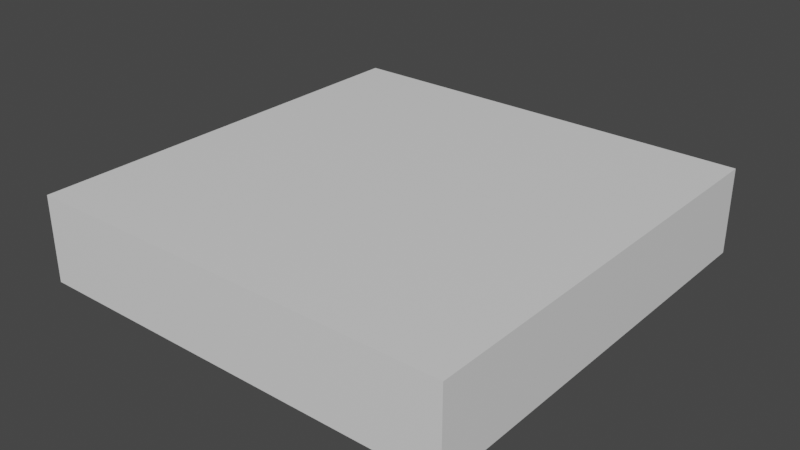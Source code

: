 # Source: tile.blend  (saved by Blender 4.2.66; exported with 4.5.12 LTS)
import bpy
from mathutils import Matrix  # noqa: F401  (used for matrix-valued properties, if any)

bpy.ops.wm.read_factory_settings(use_empty=True)
scene = bpy.context.scene
scene.name = 'Scene'

# ---- collections
col_collection = bpy.data.collections.new('Collection'); scene.collection.children.link(col_collection)

# ---- materials (node trees are filled in below, after node groups)
mat_material = bpy.data.materials.new('Material')
mat_material.alpha_threshold = 0.0
mat_material.use_transparent_shadow = False
mat_material.roughness = 0.5
mat_material.line_color = (0.0, 0.0, 0.0, 1.0)

# ---- material node trees
mat_material.use_nodes = True; mat_material.node_tree.nodes.clear()
_N = mat_material.node_tree.nodes; _L = mat_material.node_tree.links
n0 = _N.new('ShaderNodeOutputMaterial'); n0.name = 'Material Output'; n0.location = (300, 300)
n1 = _N.new('ShaderNodeBsdfPrincipled'); n1.name = 'Principled BSDF'; n1.location = (10, 300)
n1.distribution = 'GGX'
n1.subsurface_method = 'RANDOM_WALK_SKIN'
n1.inputs[3].default_value = 1.45
n1.inputs[27].default_value = (0.0, 0.0, 0.0, 1.0)
n1.inputs[28].default_value = 1.0
_L.new(n1.outputs[0], n0.inputs[0])
n0.is_active_output = True

# ---- world
world_world = bpy.data.worlds.new('World'); scene.world = world_world
world_world.use_nodes = True; world_world.node_tree.nodes.clear()
_N = world_world.node_tree.nodes; _L = world_world.node_tree.links
n0 = _N.new('ShaderNodeOutputWorld'); n0.name = 'World Output'; n0.location = (300, 300)
n1 = _N.new('ShaderNodeBackground'); n1.name = 'Background'; n1.location = (10, 300)
n1.inputs[0].default_value = (0.05088, 0.05088, 0.05088, 1.0)
_L.new(n1.outputs[0], n0.inputs[0])
n0.is_active_output = True
world_world.color = (0.05088, 0.05088, 0.05088)
world_world.use_sun_shadow = False
world_world.sun_shadow_jitter_overblur = 0.0

# ---- meshes
me_cube = bpy.data.meshes.new('Cube')
me_cube.from_pydata([(0.03115, 0.03115, 0.0), (0.03115, 0.03115, -0.005089), (0.03115, -0.03115, 0.0), (0.03115, -0.03115, -0.005089), (-0.03115, 0.03115, 0.0), (-0.03115, 0.03115, -0.005089), (-0.03115, -0.03115, 0.0), (-0.03115, -0.03115, -0.005089)], [], [(0, 4, 6, 2), (3, 2, 6, 7), (7, 6, 4, 5), (5, 1, 3, 7), (1, 0, 2, 3), (5, 4, 0, 1)])
_uv = me_cube.uv_layers.new(name='UVMap')
_uv.uv.foreach_set('vector', [0.625, 0.5, 0.875, 0.5, 0.875, 0.75, 0.625, 0.75, 0.375, 0.75, 0.625, 0.75, 0.625, 1.0, 0.375, 1.0, 0.375, 0.0, 0.625, 0.0, 0.625, 0.25, 0.375, 0.25, 0.125, 0.5, 0.375, 0.5, 0.375, 0.75, 0.125, 0.75, 0.375, 0.5, 0.625, 0.5, 0.625, 0.75, 0.375, 0.75, 0.375, 0.25, 0.625, 0.25, 0.625, 0.5, 0.375, 0.5])
me_cube.materials.append(mat_material)
me_cube.use_mirror_vertex_groups = False
me_cube.update()

# ---- objects
ob_tile = bpy.data.objects.new('Tile', me_cube)

# ---- transforms, parenting, visibility, modifiers, constraints
ob_tile.location = (0.0, 0.0, 0.0)
ob_tile.scale = (16.05, 16.05, 39.3)
ob_tile.lock_rotations_4d = False
ob_tile.empty_display_type = 'ARROWS'
ob_tile.lineart.crease_threshold = 0.0

# ---- collection membership
col_collection.objects.link(ob_tile)

# ---- scene / render settings (as saved in the file)
scene.frame_start = 1; scene.frame_end = 250; scene.frame_set(1)
scene.render.engine = 'BLENDER_EEVEE_NEXT'
scene.view_settings.view_transform = 'Filmic'
bpy.context.view_layer.update()

# ---- added for rendering (the .blend has no active camera and no usable light): camera, sun
cam_auto = bpy.data.cameras.new('AutoCamera')
cam_auto.lens = 50.0
cam_auto.sensor_width = 36.0
cam_auto.clip_end = 1000.0
ob_auto_camera = bpy.data.objects.new('AutoCamera', cam_auto)
scene.collection.objects.link(ob_auto_camera)
ob_auto_camera.location = (1.32149, -1.58578, 0.957188)
ob_auto_camera.rotation_euler = (1.09748, -7.21219e-08, 0.694738)
scene.camera = ob_auto_camera
light_auto_sun = bpy.data.lights.new('AutoSun', 'SUN')
light_auto_sun.energy = 3.0
light_auto_sun.angle = 0.0523599
ob_auto_sun = bpy.data.objects.new('AutoSun', light_auto_sun)
scene.collection.objects.link(ob_auto_sun)
ob_auto_sun.rotation_euler = (0.872665, 0.174533, 0.523599)
bpy.context.view_layer.update()
